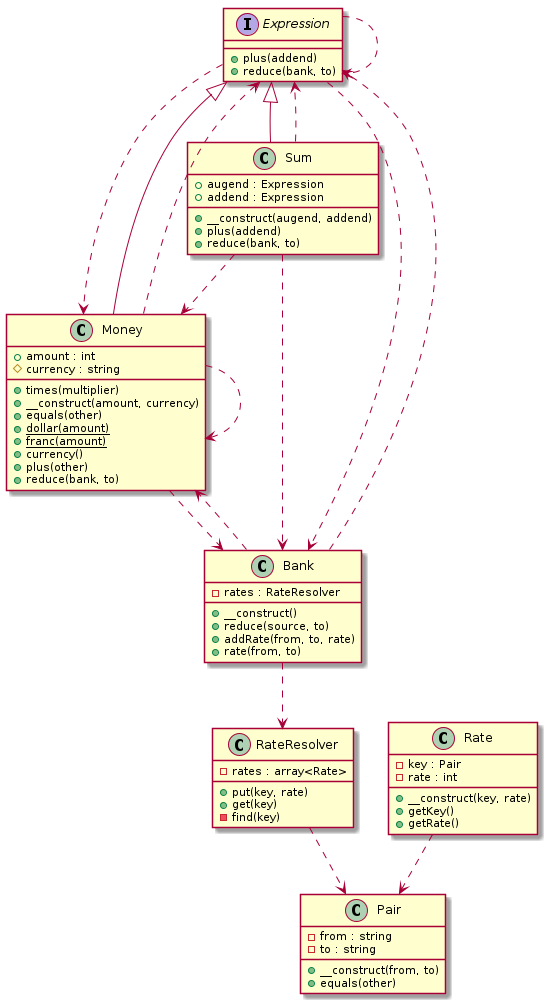

The diagram above was rendered by PlantUML. Its source (embedded in the PNG):
@startuml class-diagram
  interface "Expression" as Expression {
    +plus(addend)
    +reduce(bank, to)
  }
  class "Money" as Money {
    +amount : int
    #currency : string
    +times(multiplier)
    +__construct(amount, currency)
    +equals(other)
    {static} +dollar(amount)
    {static} +franc(amount)
    +currency()
    +plus(other)
    +reduce(bank, to)
  }
  class "Pair" as Pair {
    -from : string
    -to : string
    +__construct(from, to)
    +equals(other)
  }
  class "RateResolver" as RateResolver {
    -rates : array<Rate>
    +put(key, rate)
    +get(key)
    -find(key)
  }
  class "Rate" as Rate {
    -key : Pair
    -rate : int
    +__construct(key, rate)
    +getKey()
    +getRate()
  }
  class "Sum" as Sum {
    +augend : Expression
    +addend : Expression
    +__construct(augend, addend)
    +plus(addend)
    +reduce(bank, to)
  }
  class "Bank" as Bank {
    -rates : RateResolver
    +__construct()
    +reduce(source, to)
    +addRate(from, to, rate)
    +rate(from, to)
  }
  Bank ..> Expression
  Bank ..> Money
  Bank ..> RateResolver
  Expression ..> Bank
  Expression ..> Expression
  Expression ..> Money
  Expression <|-- Money
  Expression <|-- Sum
  Money ..> Bank
  Money ..> Expression
  Money ..> Money
  Rate ..> Pair
  RateResolver ..> Pair
  Sum ..> Bank
  Sum ..> Expression
  Sum ..> Money
@enduml